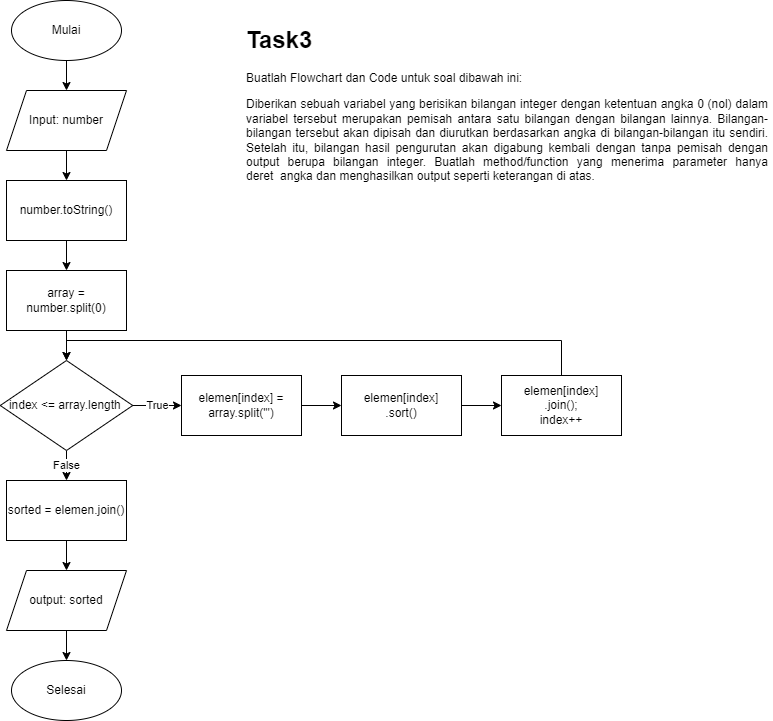

The diagram above was exported from draw.io. Its source (the exported page's mxGraphModel, read from the mxfile embedded in the PNG):
<mxGraphModel dx="1100" dy="605" grid="1" gridSize="10" guides="1" tooltips="1" connect="1" arrows="1" fold="1" page="1" pageScale="1" pageWidth="850" pageHeight="1100" math="0" shadow="0">
  <root>
    <mxCell id="0" />
    <mxCell id="1" parent="0" />
    <mxCell id="im47-n1k3Oik5FyEmm3I-15" value="" style="edgeStyle=orthogonalEdgeStyle;rounded=0;orthogonalLoop=1;jettySize=auto;html=1;" edge="1" parent="1" source="im47-n1k3Oik5FyEmm3I-2" target="im47-n1k3Oik5FyEmm3I-3">
      <mxGeometry relative="1" as="geometry" />
    </mxCell>
    <mxCell id="im47-n1k3Oik5FyEmm3I-2" value="Mulai" style="ellipse;whiteSpace=wrap;html=1;" vertex="1" parent="1">
      <mxGeometry x="60" y="30" width="110" height="60" as="geometry" />
    </mxCell>
    <mxCell id="im47-n1k3Oik5FyEmm3I-16" value="" style="edgeStyle=orthogonalEdgeStyle;rounded=0;orthogonalLoop=1;jettySize=auto;html=1;" edge="1" parent="1" source="im47-n1k3Oik5FyEmm3I-3" target="im47-n1k3Oik5FyEmm3I-4">
      <mxGeometry relative="1" as="geometry" />
    </mxCell>
    <mxCell id="im47-n1k3Oik5FyEmm3I-3" value="Input: number" style="shape=parallelogram;perimeter=parallelogramPerimeter;whiteSpace=wrap;html=1;fixedSize=1;" vertex="1" parent="1">
      <mxGeometry x="55" y="120" width="120" height="60" as="geometry" />
    </mxCell>
    <mxCell id="im47-n1k3Oik5FyEmm3I-17" value="" style="edgeStyle=orthogonalEdgeStyle;rounded=0;orthogonalLoop=1;jettySize=auto;html=1;" edge="1" parent="1" source="im47-n1k3Oik5FyEmm3I-4" target="im47-n1k3Oik5FyEmm3I-5">
      <mxGeometry relative="1" as="geometry" />
    </mxCell>
    <mxCell id="im47-n1k3Oik5FyEmm3I-4" value="number.toString()" style="rounded=0;whiteSpace=wrap;html=1;" vertex="1" parent="1">
      <mxGeometry x="55" y="210" width="120" height="60" as="geometry" />
    </mxCell>
    <mxCell id="im47-n1k3Oik5FyEmm3I-18" value="" style="edgeStyle=orthogonalEdgeStyle;rounded=0;orthogonalLoop=1;jettySize=auto;html=1;" edge="1" parent="1" source="im47-n1k3Oik5FyEmm3I-5" target="im47-n1k3Oik5FyEmm3I-7">
      <mxGeometry relative="1" as="geometry" />
    </mxCell>
    <mxCell id="im47-n1k3Oik5FyEmm3I-5" value="array = number.split(0)" style="rounded=0;whiteSpace=wrap;html=1;" vertex="1" parent="1">
      <mxGeometry x="55" y="300" width="120" height="60" as="geometry" />
    </mxCell>
    <mxCell id="im47-n1k3Oik5FyEmm3I-21" value="True" style="edgeStyle=orthogonalEdgeStyle;rounded=0;orthogonalLoop=1;jettySize=auto;html=1;" edge="1" parent="1" source="im47-n1k3Oik5FyEmm3I-7" target="im47-n1k3Oik5FyEmm3I-8">
      <mxGeometry relative="1" as="geometry" />
    </mxCell>
    <mxCell id="im47-n1k3Oik5FyEmm3I-27" value="False" style="edgeStyle=orthogonalEdgeStyle;rounded=0;orthogonalLoop=1;jettySize=auto;html=1;" edge="1" parent="1" source="im47-n1k3Oik5FyEmm3I-7" target="im47-n1k3Oik5FyEmm3I-25">
      <mxGeometry relative="1" as="geometry" />
    </mxCell>
    <mxCell id="im47-n1k3Oik5FyEmm3I-7" value="index &amp;lt;= array.length&amp;nbsp;" style="rhombus;whiteSpace=wrap;html=1;" vertex="1" parent="1">
      <mxGeometry x="48.75" y="390" width="132.5" height="90" as="geometry" />
    </mxCell>
    <mxCell id="im47-n1k3Oik5FyEmm3I-22" value="" style="edgeStyle=orthogonalEdgeStyle;rounded=0;orthogonalLoop=1;jettySize=auto;html=1;" edge="1" parent="1" source="im47-n1k3Oik5FyEmm3I-8" target="im47-n1k3Oik5FyEmm3I-9">
      <mxGeometry relative="1" as="geometry" />
    </mxCell>
    <mxCell id="im47-n1k3Oik5FyEmm3I-8" value="elemen[index] = array.split('&quot;)" style="rounded=0;whiteSpace=wrap;html=1;" vertex="1" parent="1">
      <mxGeometry x="230" y="405" width="120" height="60" as="geometry" />
    </mxCell>
    <mxCell id="im47-n1k3Oik5FyEmm3I-23" value="" style="edgeStyle=orthogonalEdgeStyle;rounded=0;orthogonalLoop=1;jettySize=auto;html=1;" edge="1" parent="1" source="im47-n1k3Oik5FyEmm3I-9" target="im47-n1k3Oik5FyEmm3I-10">
      <mxGeometry relative="1" as="geometry" />
    </mxCell>
    <mxCell id="im47-n1k3Oik5FyEmm3I-9" value="elemen[index]&lt;br&gt;.sort()" style="rounded=0;whiteSpace=wrap;html=1;" vertex="1" parent="1">
      <mxGeometry x="390" y="405" width="120" height="60" as="geometry" />
    </mxCell>
    <mxCell id="im47-n1k3Oik5FyEmm3I-24" style="edgeStyle=orthogonalEdgeStyle;rounded=0;orthogonalLoop=1;jettySize=auto;html=1;" edge="1" parent="1" source="im47-n1k3Oik5FyEmm3I-10" target="im47-n1k3Oik5FyEmm3I-7">
      <mxGeometry relative="1" as="geometry">
        <Array as="points">
          <mxPoint x="610" y="370" />
          <mxPoint x="115" y="370" />
        </Array>
      </mxGeometry>
    </mxCell>
    <mxCell id="im47-n1k3Oik5FyEmm3I-10" value="elemen[index]&lt;br&gt;.join();&lt;br&gt;index++" style="rounded=0;whiteSpace=wrap;html=1;" vertex="1" parent="1">
      <mxGeometry x="550" y="405" width="120" height="60" as="geometry" />
    </mxCell>
    <mxCell id="im47-n1k3Oik5FyEmm3I-20" value="" style="edgeStyle=orthogonalEdgeStyle;rounded=0;orthogonalLoop=1;jettySize=auto;html=1;" edge="1" parent="1" source="im47-n1k3Oik5FyEmm3I-13" target="im47-n1k3Oik5FyEmm3I-14">
      <mxGeometry relative="1" as="geometry" />
    </mxCell>
    <mxCell id="im47-n1k3Oik5FyEmm3I-13" value="output: sorted" style="shape=parallelogram;perimeter=parallelogramPerimeter;whiteSpace=wrap;html=1;fixedSize=1;" vertex="1" parent="1">
      <mxGeometry x="55" y="600" width="120" height="60" as="geometry" />
    </mxCell>
    <mxCell id="im47-n1k3Oik5FyEmm3I-14" value="Selesai" style="ellipse;whiteSpace=wrap;html=1;" vertex="1" parent="1">
      <mxGeometry x="60" y="690" width="110" height="60" as="geometry" />
    </mxCell>
    <mxCell id="im47-n1k3Oik5FyEmm3I-26" value="" style="edgeStyle=orthogonalEdgeStyle;rounded=0;orthogonalLoop=1;jettySize=auto;html=1;" edge="1" parent="1" source="im47-n1k3Oik5FyEmm3I-25" target="im47-n1k3Oik5FyEmm3I-13">
      <mxGeometry relative="1" as="geometry" />
    </mxCell>
    <mxCell id="im47-n1k3Oik5FyEmm3I-25" value="sorted = elemen.join()" style="rounded=0;whiteSpace=wrap;html=1;" vertex="1" parent="1">
      <mxGeometry x="55" y="510" width="120" height="60" as="geometry" />
    </mxCell>
    <mxCell id="im47-n1k3Oik5FyEmm3I-28" value="&lt;h1 style=&quot;text-align: justify;&quot;&gt;Task3&lt;/h1&gt;&lt;p style=&quot;text-align: justify;&quot;&gt;Buatlah Flowchart dan Code untuk soal dibawah ini:&lt;/p&gt;&lt;p style=&quot;text-align: justify;&quot;&gt;Diberikan sebuah variabel yang berisikan bilangan integer dengan ketentuan angka&amp;nbsp;&lt;span style=&quot;background-color: initial;&quot;&gt;0 (nol) dalam variabel tersebut merupakan pemisah antara satu bilangan dengan&amp;nbsp;&lt;/span&gt;&lt;span style=&quot;background-color: initial;&quot;&gt;bilangan lainnya. Bilangan-bilangan tersebut akan dipisah dan diurutkan&amp;nbsp;&lt;/span&gt;&lt;span style=&quot;background-color: initial;&quot;&gt;berdasarkan angka di bilangan-bilangan itu sendiri. Setelah itu, bilangan hasil&amp;nbsp;&lt;/span&gt;&lt;span style=&quot;background-color: initial;&quot;&gt;pengurutan akan digabung kembali dengan tanpa pemisah dengan output berupa&amp;nbsp;&lt;/span&gt;&lt;span style=&quot;background-color: initial;&quot;&gt;bilangan integer. Buatlah method/function yang menerima parameter hanya deret&amp;nbsp;&amp;nbsp;&lt;/span&gt;&lt;span style=&quot;background-color: initial;&quot;&gt;angka dan menghasilkan output seperti keterangan di atas.&lt;/span&gt;&lt;/p&gt;" style="text;html=1;strokeColor=none;fillColor=none;spacing=5;spacingTop=-20;whiteSpace=wrap;overflow=hidden;rounded=0;" vertex="1" parent="1">
      <mxGeometry x="290" y="50" width="530" height="310" as="geometry" />
    </mxCell>
  </root>
</mxGraphModel>